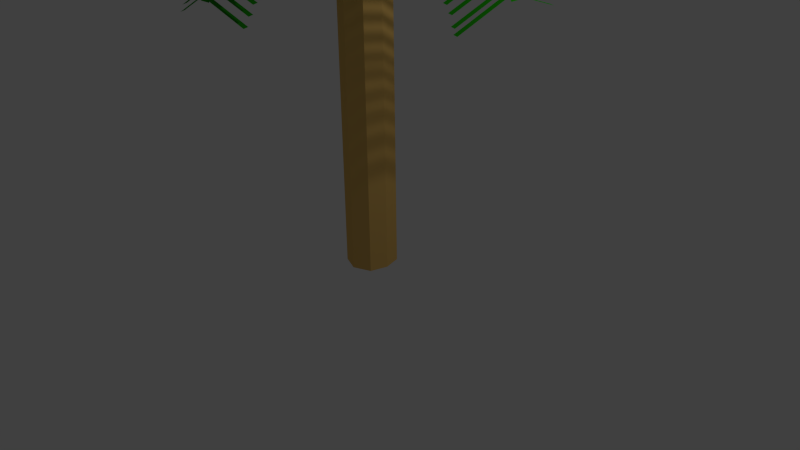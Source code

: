 # Source: tree11.blend  (saved by Blender 2.73.0; exported with 4.5.12 LTS)
import bpy
from mathutils import Matrix  # noqa: F401  (used for matrix-valued properties, if any)

bpy.ops.wm.read_factory_settings(use_empty=True)
scene = bpy.context.scene
scene.name = 'Scene'

# ---- collections
col_collection_1 = bpy.data.collections.new('Collection 1'); scene.collection.children.link(col_collection_1)

# ---- materials (node trees are filled in below, after node groups)
mat_material_001 = bpy.data.materials.new('Material.001')
mat_material_001.alpha_threshold = 0.0
mat_material_001.use_transparent_shadow = False
mat_material_001.diffuse_color = (0.8, 0.496, 0.1386, 1.0)
mat_material_001.roughness = 0.5
mat_material_001.line_color = (0.0, 0.0, 0.0, 1.0)
mat_material_002 = bpy.data.materials.new('Material.002')
mat_material_002.alpha_threshold = 0.0
mat_material_002.use_transparent_shadow = False
mat_material_002.diffuse_color = (0.01471, 0.3108, 0.002346, 1.0)
mat_material_002.roughness = 0.5

# ---- material node trees

# ---- world
world_world = bpy.data.worlds.new('World'); scene.world = world_world
world_world.color = (0.05088, 0.05088, 0.05088)
world_world.use_sun_shadow = False
world_world.sun_shadow_jitter_overblur = 0.0
world_world.cycles.sampling_method = 'MANUAL'
world_world.cycles.sample_map_resolution = 256

# ---- cameras
cam_camera = bpy.data.cameras.new('Camera')
cam_camera.clip_end = 100.0
cam_camera.lens = 35.0
cam_camera.sensor_width = 32.0
cam_camera.sensor_height = 18.0
cam_camera.ortho_scale = 7.314
cam_camera.dof.focus_distance = 0.0
cam_camera.dof.aperture_fstop = 128.0

# ---- lights
light_lamp = bpy.data.lights.new('Lamp', 'POINT')
light_lamp.transmission_factor = 0.0
light_lamp.cutoff_distance = 30.0
light_lamp.energy = 100.0
light_lamp.shadow_buffer_clip_start = 1.001
light_lamp.shadow_soft_size = 0.1
light_lamp.shadow_maximum_resolution = 0.006
light_lamp.use_absolute_resolution = True
light_lamp.cycles.use_multiple_importance_sampling = False

# ---- meshes
me_cube = bpy.data.meshes.new('Cube')
me_cube.from_pydata([(1.0, 1.0, -1.0), (1.0, -1.0, -1.0), (-1.0, -1.0, -1.0), (-1.0, 1.0, -1.0), (1.0, 1.0, 1.0), (1.0, -1.0, 1.0), (-1.0, -1.0, 1.0), (-1.0, 1.0, 1.0), (1.788e-07, 1.403, -1.0), (0.0, -1.403, -1.0), (2.384e-07, 1.403, 1.0), (-5.364e-07, -1.403, 1.0), (1.28, -5.96e-08, -1.0), (-1.28, 2.98e-07, -1.0), (1.28, -5.364e-07, 1.0), (-1.28, 1.788e-07, 1.0), (-1.49e-07, -1.788e-07, 1.0), (0.08024, 0.08024, -1.162), (0.08024, -0.08024, -1.162), (-0.08024, -0.08024, -1.162), (-0.08024, 0.08024, -1.162), (5.388e-08, 0.1126, -1.162), (3.953e-08, -0.1126, -1.162), (0.1027, 1.107e-07, -1.162), (-0.1027, 1.394e-07, -1.162), (4.671e-08, 1.25e-07, -1.162)], [], [(8, 0, 17, 21), (16, 15, 6, 11), (12, 14, 5, 1), (9, 11, 6, 2), (13, 15, 7, 3), (10, 8, 3, 7), (4, 0, 8, 10), (1, 5, 11, 9), (14, 16, 11, 5), (1, 9, 22, 18), (0, 12, 23, 17), (4, 10, 16, 14), (2, 6, 15, 13), (0, 4, 14, 12), (10, 7, 15, 16), (2, 13, 24, 19), (25, 22, 19, 24), (23, 18, 22, 25), (17, 23, 25, 21), (21, 25, 24, 20), (13, 3, 20, 24), (9, 2, 19, 22), (3, 8, 21, 20), (12, 1, 18, 23)])
me_cube.materials.append(mat_material_001)
me_cube.use_remesh_preserve_volume = False
me_cube.use_remesh_preserve_attributes = False
me_cube.use_mirror_vertex_groups = False
me_cube.update()
me_plane_047 = bpy.data.meshes.new('Plane.047')
me_plane_047.from_pydata([(-2.58, -0.5948, -0.0648), (-2.527, -0.5917, -0.06406), (-2.623, 0.07801, 0.2469), (-2.571, 0.08105, 0.2477), (-2.643, 0.2212, 0.2478), (-1.519, 0.2868, 0.2639), (-2.635, 0.07759, 0.248), (-1.51, 0.1432, 0.264), (-0.9937, 0.3172, 0.04776), (-0.9853, 0.1736, 0.04788), (-0.7058, 0.3342, -0.3041), (-0.6974, 0.1906, -0.304), (-2.342, -0.581, -0.06142), (-2.29, -0.5779, -0.06068), (-2.386, 0.09184, 0.2503), (-2.334, 0.09488, 0.251), (-2.225, -0.5741, -0.05974), (-2.173, -0.5711, -0.059), (-2.269, 0.09869, 0.252), (-2.217, 0.1017, 0.2527), (-2.456, -0.5876, -0.06304), (-2.404, -0.5845, -0.0623), (-2.5, 0.08521, 0.2487), (-2.448, 0.08825, 0.2494), (-2.062, -0.5646, -0.05742), (-2.01, -0.5616, -0.05668), (-2.106, 0.1082, 0.2543), (-2.053, 0.1112, 0.255), (-1.914, -0.556, -0.05532), (-1.862, -0.5529, -0.05457), (-1.958, 0.1168, 0.2564), (-1.906, 0.1198, 0.2571), (-1.743, -0.546, -0.05287), (-1.691, -0.5429, -0.05213), (-1.787, 0.1268, 0.2588), (-1.734, 0.1299, 0.2596), (-1.611, -0.5383, -0.05098), (-1.558, -0.5352, -0.05024), (-1.654, 0.1345, 0.2607), (-1.602, 0.1376, 0.2615), (-1.481, -0.5307, -0.04914), (-1.429, -0.5277, -0.0484), (-1.525, 0.1421, 0.2626), (-1.473, 0.1451, 0.2633), (-1.411, -0.4687, -0.1197), (-1.359, -0.4687, -0.1197), (-1.411, 0.2052, 0.1927), (-1.359, 0.2052, 0.1927), (-1.264, -0.4063, -0.1602), (-1.212, -0.4063, -0.1602), (-1.264, 0.2676, 0.1521), (-1.212, 0.2676, 0.1521), (-1.087, -0.3985, -0.2325), (-1.035, -0.3985, -0.2325), (-1.087, 0.2755, 0.07985), (-1.035, 0.2755, 0.07985), (-1.172, -0.3967, -0.2035), (-1.12, -0.3967, -0.2035), (-1.172, 0.2772, 0.1088), (-1.12, 0.2772, 0.1088), (-1.347, -0.439, -0.1404), (-1.295, -0.439, -0.1404), (-1.347, 0.2349, 0.1719), (-1.295, 0.2349, 0.1719), (-0.9527, -0.4848, -0.3116), (-0.9005, -0.4848, -0.3116), (-0.9527, 0.1892, 0.000674), (-0.9005, 0.1892, 0.000674), (-0.8872, -0.4636, -0.3884), (-0.835, -0.4636, -0.3884), (-0.8872, 0.2103, -0.07604), (-0.835, 0.2103, -0.07604), (-0.8265, -0.4602, -0.4978), (-0.7743, -0.4602, -0.4978), (-0.8265, 0.2138, -0.1855), (-0.7743, 0.2138, -0.1855), (-0.7808, -0.4576, -0.5592), (-0.7286, -0.4576, -0.5592), (-0.7808, 0.2164, -0.2469), (-0.7286, 0.2164, -0.2469), (-2.635, 0.2219, 0.2385), (-2.583, 0.2255, 0.2393), (-2.674, 0.8276, 0.04004), (-2.622, 0.8311, 0.04078), (-2.516, 0.2289, 0.2402), (-2.464, 0.2325, 0.241), (-2.555, 0.8345, 0.04173), (-2.503, 0.8381, 0.04248), (-2.386, 0.2365, 0.2421), (-2.334, 0.24, 0.2428), (-2.426, 0.8421, 0.04358), (-2.374, 0.8457, 0.04432), (-2.272, 0.2431, 0.2437), (-2.22, 0.2467, 0.2444), (-2.311, 0.8487, 0.04521), (-2.259, 0.8523, 0.04596), (-2.111, 0.2525, 0.246), (-2.058, 0.2561, 0.2467), (-2.15, 0.8581, 0.04751), (-2.098, 0.8617, 0.04825), (-1.959, 0.2614, 0.2481), (-1.907, 0.2649, 0.2489), (-1.999, 0.867, 0.04967), (-1.947, 0.8706, 0.05041), (-1.792, 0.2711, 0.2505), (-1.74, 0.2747, 0.2513), (-1.831, 0.8767, 0.05206), (-1.779, 0.8803, 0.0528), (-1.662, 0.2787, 0.2524), (-1.61, 0.2823, 0.2531), (-1.701, 0.8843, 0.05391), (-1.649, 0.8879, 0.05465), (-1.542, 0.2857, 0.2541), (-1.49, 0.2893, 0.2548), (-1.582, 0.8913, 0.05561), (-1.53, 0.8949, 0.05636), (-1.461, 0.292, 0.2291), (-1.409, 0.292, 0.2291), (-1.449, 0.9024, -0.01537), (-1.397, 0.9024, -0.01537), (-1.371, 0.2329, 0.1847), (-1.319, 0.2329, 0.1847), (-1.359, 0.8433, -0.05978), (-1.307, 0.8433, -0.05978), (-1.256, 0.278, 0.1359), (-1.203, 0.278, 0.1359), (-1.244, 0.8884, -0.1085), (-1.192, 0.8884, -0.1085), (-1.16, 0.2804, 0.09827), (-1.107, 0.2804, 0.09827), (-1.148, 0.8907, -0.1462), (-1.096, 0.8907, -0.1462), (-1.079, 0.2851, 0.06701), (-1.026, 0.2851, 0.06701), (-1.067, 0.8954, -0.1774), (-1.015, 0.8954, -0.1774), (-0.9872, 0.2825, -0.01498), (-0.935, 0.2825, -0.01498), (-0.9911, 0.8966, -0.1994), (-0.9389, 0.8966, -0.1994), (-0.916, 0.2866, -0.09167), (-0.8638, 0.2866, -0.09167), (-0.92, 0.9007, -0.2761), (-0.8678, 0.9007, -0.2761), (-0.8363, 0.2912, -0.1779), (-0.7841, 0.2912, -0.1779), (-0.8402, 0.9053, -0.3623), (-0.788, 0.9053, -0.3623), (-0.7509, 0.2961, -0.2647), (-0.6987, 0.2961, -0.2647), (-0.7548, 0.9102, -0.4491), (-0.7026, 0.9102, -0.4491), (-2.928, 0.2155, 0.2109), (-2.92, 0.0719, 0.211)], [], [(0, 1, 3, 2), (4, 5, 7, 6), (7, 5, 8, 9), (9, 8, 10, 11), (12, 13, 15, 14), (16, 17, 19, 18), (20, 21, 23, 22), (24, 25, 27, 26), (28, 29, 31, 30), (32, 33, 35, 34), (36, 37, 39, 38), (40, 41, 43, 42), (44, 45, 47, 46), (48, 49, 51, 50), (52, 53, 55, 54), (56, 57, 59, 58), (60, 61, 63, 62), (64, 65, 67, 66), (68, 69, 71, 70), (72, 73, 75, 74), (76, 77, 79, 78), (80, 81, 83, 82), (84, 85, 87, 86), (88, 89, 91, 90), (92, 93, 95, 94), (96, 97, 99, 98), (100, 101, 103, 102), (104, 105, 107, 106), (108, 109, 111, 110), (112, 113, 115, 114), (116, 117, 119, 118), (120, 121, 123, 122), (124, 125, 127, 126), (128, 129, 131, 130), (132, 133, 135, 134), (136, 137, 139, 138), (140, 141, 143, 142), (144, 145, 147, 146), (148, 149, 151, 150), (4, 6, 153, 152)])
me_plane_047.materials.append(mat_material_002)
me_plane_047.use_remesh_preserve_volume = False
me_plane_047.use_remesh_preserve_attributes = False
me_plane_047.use_mirror_vertex_groups = False
me_plane_047.update()
me_plane_048 = bpy.data.meshes.new('Plane.048')
me_plane_048.from_pydata([(-2.58, -0.5948, -0.0648), (-2.527, -0.5917, -0.06406), (-2.623, 0.07801, 0.2469), (-2.571, 0.08105, 0.2477), (-2.643, 0.2212, 0.2478), (-1.519, 0.2868, 0.2639), (-2.635, 0.07759, 0.248), (-1.51, 0.1432, 0.264), (-0.9937, 0.3172, 0.04776), (-0.9853, 0.1736, 0.04788), (-0.7058, 0.3342, -0.3041), (-0.6974, 0.1906, -0.304), (-2.342, -0.581, -0.06142), (-2.29, -0.5779, -0.06068), (-2.386, 0.09184, 0.2503), (-2.334, 0.09488, 0.251), (-2.225, -0.5741, -0.05974), (-2.173, -0.5711, -0.059), (-2.269, 0.09869, 0.252), (-2.217, 0.1017, 0.2527), (-2.456, -0.5876, -0.06304), (-2.404, -0.5845, -0.0623), (-2.5, 0.08521, 0.2487), (-2.448, 0.08825, 0.2494), (-2.062, -0.5646, -0.05742), (-2.01, -0.5616, -0.05668), (-2.106, 0.1082, 0.2543), (-2.053, 0.1112, 0.255), (-1.914, -0.556, -0.05532), (-1.862, -0.5529, -0.05457), (-1.958, 0.1168, 0.2564), (-1.906, 0.1198, 0.2571), (-1.743, -0.546, -0.05287), (-1.691, -0.5429, -0.05213), (-1.787, 0.1268, 0.2588), (-1.734, 0.1299, 0.2596), (-1.611, -0.5383, -0.05098), (-1.558, -0.5352, -0.05024), (-1.654, 0.1345, 0.2607), (-1.602, 0.1376, 0.2615), (-1.481, -0.5307, -0.04914), (-1.429, -0.5277, -0.0484), (-1.525, 0.1421, 0.2626), (-1.473, 0.1451, 0.2633), (-1.411, -0.4687, -0.1197), (-1.359, -0.4687, -0.1197), (-1.411, 0.2052, 0.1927), (-1.359, 0.2052, 0.1927), (-1.264, -0.4063, -0.1602), (-1.212, -0.4063, -0.1602), (-1.264, 0.2676, 0.1521), (-1.212, 0.2676, 0.1521), (-1.087, -0.3985, -0.2325), (-1.035, -0.3985, -0.2325), (-1.087, 0.2755, 0.07985), (-1.035, 0.2755, 0.07985), (-1.172, -0.3967, -0.2035), (-1.12, -0.3967, -0.2035), (-1.172, 0.2772, 0.1088), (-1.12, 0.2772, 0.1088), (-1.347, -0.439, -0.1404), (-1.295, -0.439, -0.1404), (-1.347, 0.2349, 0.1719), (-1.295, 0.2349, 0.1719), (-0.9527, -0.4848, -0.3116), (-0.9005, -0.4848, -0.3116), (-0.9527, 0.1892, 0.000674), (-0.9005, 0.1892, 0.000674), (-0.8872, -0.4636, -0.3884), (-0.835, -0.4636, -0.3884), (-0.8872, 0.2103, -0.07604), (-0.835, 0.2103, -0.07604), (-0.8265, -0.4602, -0.4978), (-0.7743, -0.4602, -0.4978), (-0.8265, 0.2138, -0.1855), (-0.7743, 0.2138, -0.1855), (-0.7808, -0.4576, -0.5592), (-0.7286, -0.4576, -0.5592), (-0.7808, 0.2164, -0.2469), (-0.7286, 0.2164, -0.2469), (-2.635, 0.2219, 0.2385), (-2.583, 0.2255, 0.2393), (-2.674, 0.8276, 0.04004), (-2.622, 0.8311, 0.04078), (-2.516, 0.2289, 0.2402), (-2.464, 0.2325, 0.241), (-2.555, 0.8345, 0.04173), (-2.503, 0.8381, 0.04248), (-2.386, 0.2365, 0.2421), (-2.334, 0.24, 0.2428), (-2.426, 0.8421, 0.04358), (-2.374, 0.8457, 0.04432), (-2.272, 0.2431, 0.2437), (-2.22, 0.2467, 0.2444), (-2.311, 0.8487, 0.04521), (-2.259, 0.8523, 0.04596), (-2.111, 0.2525, 0.246), (-2.058, 0.2561, 0.2467), (-2.15, 0.8581, 0.04751), (-2.098, 0.8617, 0.04825), (-1.959, 0.2614, 0.2481), (-1.907, 0.2649, 0.2489), (-1.999, 0.867, 0.04967), (-1.947, 0.8706, 0.05041), (-1.792, 0.2711, 0.2505), (-1.74, 0.2747, 0.2513), (-1.831, 0.8767, 0.05206), (-1.779, 0.8803, 0.0528), (-1.662, 0.2787, 0.2524), (-1.61, 0.2823, 0.2531), (-1.701, 0.8843, 0.05391), (-1.649, 0.8879, 0.05465), (-1.542, 0.2857, 0.2541), (-1.49, 0.2893, 0.2548), (-1.582, 0.8913, 0.05561), (-1.53, 0.8949, 0.05636), (-1.461, 0.292, 0.2291), (-1.409, 0.292, 0.2291), (-1.449, 0.9024, -0.01537), (-1.397, 0.9024, -0.01537), (-1.371, 0.2329, 0.1847), (-1.319, 0.2329, 0.1847), (-1.359, 0.8433, -0.05978), (-1.307, 0.8433, -0.05978), (-1.256, 0.278, 0.1359), (-1.203, 0.278, 0.1359), (-1.244, 0.8884, -0.1085), (-1.192, 0.8884, -0.1085), (-1.16, 0.2804, 0.09827), (-1.107, 0.2804, 0.09827), (-1.148, 0.8907, -0.1462), (-1.096, 0.8907, -0.1462), (-1.079, 0.2851, 0.06701), (-1.026, 0.2851, 0.06701), (-1.067, 0.8954, -0.1774), (-1.015, 0.8954, -0.1774), (-0.9872, 0.2825, -0.01498), (-0.935, 0.2825, -0.01498), (-0.9911, 0.8966, -0.1994), (-0.9389, 0.8966, -0.1994), (-0.916, 0.2866, -0.09167), (-0.8638, 0.2866, -0.09167), (-0.92, 0.9007, -0.2761), (-0.8678, 0.9007, -0.2761), (-0.8363, 0.2912, -0.1779), (-0.7841, 0.2912, -0.1779), (-0.8402, 0.9053, -0.3623), (-0.788, 0.9053, -0.3623), (-0.7509, 0.2961, -0.2647), (-0.6987, 0.2961, -0.2647), (-0.7548, 0.9102, -0.4491), (-0.7026, 0.9102, -0.4491), (-2.928, 0.2155, 0.2109), (-2.92, 0.0719, 0.211)], [], [(0, 1, 3, 2), (4, 5, 7, 6), (7, 5, 8, 9), (9, 8, 10, 11), (12, 13, 15, 14), (16, 17, 19, 18), (20, 21, 23, 22), (24, 25, 27, 26), (28, 29, 31, 30), (32, 33, 35, 34), (36, 37, 39, 38), (40, 41, 43, 42), (44, 45, 47, 46), (48, 49, 51, 50), (52, 53, 55, 54), (56, 57, 59, 58), (60, 61, 63, 62), (64, 65, 67, 66), (68, 69, 71, 70), (72, 73, 75, 74), (76, 77, 79, 78), (80, 81, 83, 82), (84, 85, 87, 86), (88, 89, 91, 90), (92, 93, 95, 94), (96, 97, 99, 98), (100, 101, 103, 102), (104, 105, 107, 106), (108, 109, 111, 110), (112, 113, 115, 114), (116, 117, 119, 118), (120, 121, 123, 122), (124, 125, 127, 126), (128, 129, 131, 130), (132, 133, 135, 134), (136, 137, 139, 138), (140, 141, 143, 142), (144, 145, 147, 146), (148, 149, 151, 150), (4, 6, 153, 152)])
me_plane_048.materials.append(mat_material_002)
me_plane_048.use_remesh_preserve_volume = False
me_plane_048.use_remesh_preserve_attributes = False
me_plane_048.use_mirror_vertex_groups = False
me_plane_048.update()
me_plane_049 = bpy.data.meshes.new('Plane.049')
me_plane_049.from_pydata([(-2.58, -0.5948, -0.0648), (-2.527, -0.5917, -0.06406), (-2.623, 0.07801, 0.2469), (-2.571, 0.08105, 0.2477), (-2.643, 0.2212, 0.2478), (-1.519, 0.2868, 0.2639), (-2.635, 0.07759, 0.248), (-1.51, 0.1432, 0.264), (-0.9937, 0.3172, 0.04776), (-0.9853, 0.1736, 0.04788), (-0.7058, 0.3342, -0.3041), (-0.6974, 0.1906, -0.304), (-2.342, -0.581, -0.06142), (-2.29, -0.5779, -0.06068), (-2.386, 0.09184, 0.2503), (-2.334, 0.09488, 0.251), (-2.225, -0.5741, -0.05974), (-2.173, -0.5711, -0.059), (-2.269, 0.09869, 0.252), (-2.217, 0.1017, 0.2527), (-2.456, -0.5876, -0.06304), (-2.404, -0.5845, -0.0623), (-2.5, 0.08521, 0.2487), (-2.448, 0.08825, 0.2494), (-2.062, -0.5646, -0.05742), (-2.01, -0.5616, -0.05668), (-2.106, 0.1082, 0.2543), (-2.053, 0.1112, 0.255), (-1.914, -0.556, -0.05532), (-1.862, -0.5529, -0.05457), (-1.958, 0.1168, 0.2564), (-1.906, 0.1198, 0.2571), (-1.743, -0.546, -0.05287), (-1.691, -0.5429, -0.05213), (-1.787, 0.1268, 0.2588), (-1.734, 0.1299, 0.2596), (-1.611, -0.5383, -0.05098), (-1.558, -0.5352, -0.05024), (-1.654, 0.1345, 0.2607), (-1.602, 0.1376, 0.2615), (-1.481, -0.5307, -0.04914), (-1.429, -0.5277, -0.0484), (-1.525, 0.1421, 0.2626), (-1.473, 0.1451, 0.2633), (-1.411, -0.4687, -0.1197), (-1.359, -0.4687, -0.1197), (-1.411, 0.2052, 0.1927), (-1.359, 0.2052, 0.1927), (-1.264, -0.4063, -0.1602), (-1.212, -0.4063, -0.1602), (-1.264, 0.2676, 0.1521), (-1.212, 0.2676, 0.1521), (-1.087, -0.3985, -0.2325), (-1.035, -0.3985, -0.2325), (-1.087, 0.2755, 0.07985), (-1.035, 0.2755, 0.07985), (-1.172, -0.3967, -0.2035), (-1.12, -0.3967, -0.2035), (-1.172, 0.2772, 0.1088), (-1.12, 0.2772, 0.1088), (-1.347, -0.439, -0.1404), (-1.295, -0.439, -0.1404), (-1.347, 0.2349, 0.1719), (-1.295, 0.2349, 0.1719), (-0.9527, -0.4848, -0.3116), (-0.9005, -0.4848, -0.3116), (-0.9527, 0.1892, 0.000674), (-0.9005, 0.1892, 0.000674), (-0.8872, -0.4636, -0.3884), (-0.835, -0.4636, -0.3884), (-0.8872, 0.2103, -0.07604), (-0.835, 0.2103, -0.07604), (-0.8265, -0.4602, -0.4978), (-0.7743, -0.4602, -0.4978), (-0.8265, 0.2138, -0.1855), (-0.7743, 0.2138, -0.1855), (-0.7808, -0.4576, -0.5592), (-0.7286, -0.4576, -0.5592), (-0.7808, 0.2164, -0.2469), (-0.7286, 0.2164, -0.2469), (-2.635, 0.2219, 0.2385), (-2.583, 0.2255, 0.2393), (-2.674, 0.8276, 0.04004), (-2.622, 0.8311, 0.04078), (-2.516, 0.2289, 0.2402), (-2.464, 0.2325, 0.241), (-2.555, 0.8345, 0.04173), (-2.503, 0.8381, 0.04248), (-2.386, 0.2365, 0.2421), (-2.334, 0.24, 0.2428), (-2.426, 0.8421, 0.04358), (-2.374, 0.8457, 0.04432), (-2.272, 0.2431, 0.2437), (-2.22, 0.2467, 0.2444), (-2.311, 0.8487, 0.04521), (-2.259, 0.8523, 0.04596), (-2.111, 0.2525, 0.246), (-2.058, 0.2561, 0.2467), (-2.15, 0.8581, 0.04751), (-2.098, 0.8617, 0.04825), (-1.959, 0.2614, 0.2481), (-1.907, 0.2649, 0.2489), (-1.999, 0.867, 0.04967), (-1.947, 0.8706, 0.05041), (-1.792, 0.2711, 0.2505), (-1.74, 0.2747, 0.2513), (-1.831, 0.8767, 0.05206), (-1.779, 0.8803, 0.0528), (-1.662, 0.2787, 0.2524), (-1.61, 0.2823, 0.2531), (-1.701, 0.8843, 0.05391), (-1.649, 0.8879, 0.05465), (-1.542, 0.2857, 0.2541), (-1.49, 0.2893, 0.2548), (-1.582, 0.8913, 0.05561), (-1.53, 0.8949, 0.05636), (-1.461, 0.292, 0.2291), (-1.409, 0.292, 0.2291), (-1.449, 0.9024, -0.01537), (-1.397, 0.9024, -0.01537), (-1.371, 0.2329, 0.1847), (-1.319, 0.2329, 0.1847), (-1.359, 0.8433, -0.05978), (-1.307, 0.8433, -0.05978), (-1.256, 0.278, 0.1359), (-1.203, 0.278, 0.1359), (-1.244, 0.8884, -0.1085), (-1.192, 0.8884, -0.1085), (-1.16, 0.2804, 0.09827), (-1.107, 0.2804, 0.09827), (-1.148, 0.8907, -0.1462), (-1.096, 0.8907, -0.1462), (-1.079, 0.2851, 0.06701), (-1.026, 0.2851, 0.06701), (-1.067, 0.8954, -0.1774), (-1.015, 0.8954, -0.1774), (-0.9872, 0.2825, -0.01498), (-0.935, 0.2825, -0.01498), (-0.9911, 0.8966, -0.1994), (-0.9389, 0.8966, -0.1994), (-0.916, 0.2866, -0.09167), (-0.8638, 0.2866, -0.09167), (-0.92, 0.9007, -0.2761), (-0.8678, 0.9007, -0.2761), (-0.8363, 0.2912, -0.1779), (-0.7841, 0.2912, -0.1779), (-0.8402, 0.9053, -0.3623), (-0.788, 0.9053, -0.3623), (-0.7509, 0.2961, -0.2647), (-0.6987, 0.2961, -0.2647), (-0.7548, 0.9102, -0.4491), (-0.7026, 0.9102, -0.4491), (-2.928, 0.2155, 0.2109), (-2.92, 0.0719, 0.211)], [], [(0, 1, 3, 2), (4, 5, 7, 6), (7, 5, 8, 9), (9, 8, 10, 11), (12, 13, 15, 14), (16, 17, 19, 18), (20, 21, 23, 22), (24, 25, 27, 26), (28, 29, 31, 30), (32, 33, 35, 34), (36, 37, 39, 38), (40, 41, 43, 42), (44, 45, 47, 46), (48, 49, 51, 50), (52, 53, 55, 54), (56, 57, 59, 58), (60, 61, 63, 62), (64, 65, 67, 66), (68, 69, 71, 70), (72, 73, 75, 74), (76, 77, 79, 78), (80, 81, 83, 82), (84, 85, 87, 86), (88, 89, 91, 90), (92, 93, 95, 94), (96, 97, 99, 98), (100, 101, 103, 102), (104, 105, 107, 106), (108, 109, 111, 110), (112, 113, 115, 114), (116, 117, 119, 118), (120, 121, 123, 122), (124, 125, 127, 126), (128, 129, 131, 130), (132, 133, 135, 134), (136, 137, 139, 138), (140, 141, 143, 142), (144, 145, 147, 146), (148, 149, 151, 150), (4, 6, 153, 152)])
me_plane_049.materials.append(mat_material_002)
me_plane_049.use_remesh_preserve_volume = False
me_plane_049.use_remesh_preserve_attributes = False
me_plane_049.use_mirror_vertex_groups = False
me_plane_049.update()
me_plane_050 = bpy.data.meshes.new('Plane.050')
me_plane_050.from_pydata([(-2.58, -0.5948, -0.0648), (-2.527, -0.5917, -0.06406), (-2.623, 0.07801, 0.2469), (-2.571, 0.08105, 0.2477), (-2.643, 0.2212, 0.2478), (-1.519, 0.2868, 0.2639), (-2.635, 0.07759, 0.248), (-1.51, 0.1432, 0.264), (-0.9937, 0.3172, 0.04776), (-0.9853, 0.1736, 0.04788), (-0.7058, 0.3342, -0.3041), (-0.6974, 0.1906, -0.304), (-2.342, -0.581, -0.06142), (-2.29, -0.5779, -0.06068), (-2.386, 0.09184, 0.2503), (-2.334, 0.09488, 0.251), (-2.225, -0.5741, -0.05974), (-2.173, -0.5711, -0.059), (-2.269, 0.09869, 0.252), (-2.217, 0.1017, 0.2527), (-2.456, -0.5876, -0.06304), (-2.404, -0.5845, -0.0623), (-2.5, 0.08521, 0.2487), (-2.448, 0.08825, 0.2494), (-2.062, -0.5646, -0.05742), (-2.01, -0.5616, -0.05668), (-2.106, 0.1082, 0.2543), (-2.053, 0.1112, 0.255), (-1.914, -0.556, -0.05532), (-1.862, -0.5529, -0.05457), (-1.958, 0.1168, 0.2564), (-1.906, 0.1198, 0.2571), (-1.743, -0.546, -0.05287), (-1.691, -0.5429, -0.05213), (-1.787, 0.1268, 0.2588), (-1.734, 0.1299, 0.2596), (-1.611, -0.5383, -0.05098), (-1.558, -0.5352, -0.05024), (-1.654, 0.1345, 0.2607), (-1.602, 0.1376, 0.2615), (-1.481, -0.5307, -0.04914), (-1.429, -0.5277, -0.0484), (-1.525, 0.1421, 0.2626), (-1.473, 0.1451, 0.2633), (-1.411, -0.4687, -0.1197), (-1.359, -0.4687, -0.1197), (-1.411, 0.2052, 0.1927), (-1.359, 0.2052, 0.1927), (-1.264, -0.4063, -0.1602), (-1.212, -0.4063, -0.1602), (-1.264, 0.2676, 0.1521), (-1.212, 0.2676, 0.1521), (-1.087, -0.3985, -0.2325), (-1.035, -0.3985, -0.2325), (-1.087, 0.2755, 0.07985), (-1.035, 0.2755, 0.07985), (-1.172, -0.3967, -0.2035), (-1.12, -0.3967, -0.2035), (-1.172, 0.2772, 0.1088), (-1.12, 0.2772, 0.1088), (-1.347, -0.439, -0.1404), (-1.295, -0.439, -0.1404), (-1.347, 0.2349, 0.1719), (-1.295, 0.2349, 0.1719), (-0.9527, -0.4848, -0.3116), (-0.9005, -0.4848, -0.3116), (-0.9527, 0.1892, 0.000674), (-0.9005, 0.1892, 0.000674), (-0.8872, -0.4636, -0.3884), (-0.835, -0.4636, -0.3884), (-0.8872, 0.2103, -0.07604), (-0.835, 0.2103, -0.07604), (-0.8265, -0.4602, -0.4978), (-0.7743, -0.4602, -0.4978), (-0.8265, 0.2138, -0.1855), (-0.7743, 0.2138, -0.1855), (-0.7808, -0.4576, -0.5592), (-0.7286, -0.4576, -0.5592), (-0.7808, 0.2164, -0.2469), (-0.7286, 0.2164, -0.2469), (-2.635, 0.2219, 0.2385), (-2.583, 0.2255, 0.2393), (-2.674, 0.8276, 0.04004), (-2.622, 0.8311, 0.04078), (-2.516, 0.2289, 0.2402), (-2.464, 0.2325, 0.241), (-2.555, 0.8345, 0.04173), (-2.503, 0.8381, 0.04248), (-2.386, 0.2365, 0.2421), (-2.334, 0.24, 0.2428), (-2.426, 0.8421, 0.04358), (-2.374, 0.8457, 0.04432), (-2.272, 0.2431, 0.2437), (-2.22, 0.2467, 0.2444), (-2.311, 0.8487, 0.04521), (-2.259, 0.8523, 0.04596), (-2.111, 0.2525, 0.246), (-2.058, 0.2561, 0.2467), (-2.15, 0.8581, 0.04751), (-2.098, 0.8617, 0.04825), (-1.959, 0.2614, 0.2481), (-1.907, 0.2649, 0.2489), (-1.999, 0.867, 0.04967), (-1.947, 0.8706, 0.05041), (-1.792, 0.2711, 0.2505), (-1.74, 0.2747, 0.2513), (-1.831, 0.8767, 0.05206), (-1.779, 0.8803, 0.0528), (-1.662, 0.2787, 0.2524), (-1.61, 0.2823, 0.2531), (-1.701, 0.8843, 0.05391), (-1.649, 0.8879, 0.05465), (-1.542, 0.2857, 0.2541), (-1.49, 0.2893, 0.2548), (-1.582, 0.8913, 0.05561), (-1.53, 0.8949, 0.05636), (-1.461, 0.292, 0.2291), (-1.409, 0.292, 0.2291), (-1.449, 0.9024, -0.01537), (-1.397, 0.9024, -0.01537), (-1.371, 0.2329, 0.1847), (-1.319, 0.2329, 0.1847), (-1.359, 0.8433, -0.05978), (-1.307, 0.8433, -0.05978), (-1.256, 0.278, 0.1359), (-1.203, 0.278, 0.1359), (-1.244, 0.8884, -0.1085), (-1.192, 0.8884, -0.1085), (-1.16, 0.2804, 0.09827), (-1.107, 0.2804, 0.09827), (-1.148, 0.8907, -0.1462), (-1.096, 0.8907, -0.1462), (-1.079, 0.2851, 0.06701), (-1.026, 0.2851, 0.06701), (-1.067, 0.8954, -0.1774), (-1.015, 0.8954, -0.1774), (-0.9872, 0.2825, -0.01498), (-0.935, 0.2825, -0.01498), (-0.9911, 0.8966, -0.1994), (-0.9389, 0.8966, -0.1994), (-0.916, 0.2866, -0.09167), (-0.8638, 0.2866, -0.09167), (-0.92, 0.9007, -0.2761), (-0.8678, 0.9007, -0.2761), (-0.8363, 0.2912, -0.1779), (-0.7841, 0.2912, -0.1779), (-0.8402, 0.9053, -0.3623), (-0.788, 0.9053, -0.3623), (-0.7509, 0.2961, -0.2647), (-0.6987, 0.2961, -0.2647), (-0.7548, 0.9102, -0.4491), (-0.7026, 0.9102, -0.4491), (-2.928, 0.2155, 0.2109), (-2.92, 0.0719, 0.211)], [], [(0, 1, 3, 2), (4, 5, 7, 6), (7, 5, 8, 9), (9, 8, 10, 11), (12, 13, 15, 14), (16, 17, 19, 18), (20, 21, 23, 22), (24, 25, 27, 26), (28, 29, 31, 30), (32, 33, 35, 34), (36, 37, 39, 38), (40, 41, 43, 42), (44, 45, 47, 46), (48, 49, 51, 50), (52, 53, 55, 54), (56, 57, 59, 58), (60, 61, 63, 62), (64, 65, 67, 66), (68, 69, 71, 70), (72, 73, 75, 74), (76, 77, 79, 78), (80, 81, 83, 82), (84, 85, 87, 86), (88, 89, 91, 90), (92, 93, 95, 94), (96, 97, 99, 98), (100, 101, 103, 102), (104, 105, 107, 106), (108, 109, 111, 110), (112, 113, 115, 114), (116, 117, 119, 118), (120, 121, 123, 122), (124, 125, 127, 126), (128, 129, 131, 130), (132, 133, 135, 134), (136, 137, 139, 138), (140, 141, 143, 142), (144, 145, 147, 146), (148, 149, 151, 150), (4, 6, 153, 152)])
me_plane_050.materials.append(mat_material_002)
me_plane_050.use_remesh_preserve_volume = False
me_plane_050.use_remesh_preserve_attributes = False
me_plane_050.use_mirror_vertex_groups = False
me_plane_050.update()

# ---- objects
ob_cube = bpy.data.objects.new('Cube', me_cube)
ob_lamp = bpy.data.objects.new('Lamp', light_lamp)
ob_camera = bpy.data.objects.new('Camera', cam_camera)
ob_plane_000 = bpy.data.objects.new('Plane.000', me_plane_047)
ob_plane_001 = bpy.data.objects.new('Plane.001', me_plane_048)
ob_plane_002 = bpy.data.objects.new('Plane.002', me_plane_049)
ob_plane_003 = bpy.data.objects.new('Plane.003', me_plane_050)

# ---- transforms, parenting, visibility, modifiers, constraints
ob_cube.location = (-0.005265, -0.02286, 2.053)
ob_cube.scale = (0.2251, 0.2251, -2.117)
ob_cube.lock_rotations_4d = False
ob_cube.empty_display_type = 'ARROWS'
ob_cube.lineart.crease_threshold = 0.0
ob_lamp.location = (4.076, 1.005, 5.904)
ob_lamp.rotation_euler = (0.6503, 0.05522, 1.866)
ob_lamp.lock_rotations_4d = False
ob_lamp.empty_display_type = 'ARROWS'
ob_lamp.color = (0.0, 0.0, 0.0, 0.0)
ob_lamp.lineart.crease_threshold = 0.0
ob_camera.location = (7.481, -6.508, 5.344)
ob_camera.rotation_euler = (1.109, 0.01082, 0.8149)
ob_camera.lock_rotations_4d = False
ob_camera.empty_display_type = 'ARROWS'
ob_camera.color = (0.0, 0.0, 0.0, 0.0)
ob_camera.display_type = 'WIRE'
ob_camera.lineart.crease_threshold = 0.0
ob_plane_000.location = (-0.3441, -2.771, 3.684)
ob_plane_000.rotation_euler = (-0.0182, 0.2093, -1.637)
ob_plane_000.lineart.crease_threshold = 0.0
ob_plane_001.location = (0.3824, 2.835, 3.684)
ob_plane_001.rotation_euler = (-0.0182, 0.2093, -4.801)
ob_plane_001.lineart.crease_threshold = 0.0
ob_plane_002.location = (2.842, -0.1933, 3.684)
ob_plane_002.rotation_euler = (-0.0182, 0.2093, -6.286)
ob_plane_002.lineart.crease_threshold = 0.0
ob_plane_003.location = (-2.818, 0.1829, 3.684)
ob_plane_003.rotation_euler = (-0.0182, 0.2093, -9.441)
ob_plane_003.lineart.crease_threshold = 0.0

# ---- collection membership
col_collection_1.objects.link(ob_cube)
col_collection_1.objects.link(ob_lamp)
col_collection_1.objects.link(ob_camera)
col_collection_1.objects.link(ob_plane_000)
col_collection_1.objects.link(ob_plane_001)
col_collection_1.objects.link(ob_plane_002)
col_collection_1.objects.link(ob_plane_003)

# ---- scene / render settings (as saved in the file)
scene.camera = ob_camera
scene.frame_start = 1; scene.frame_end = 250; scene.frame_set(1)
scene.render.engine = 'BLENDER_EEVEE_NEXT'
scene.render.resolution_percentage = 50
scene.render.dither_intensity = 0.0
scene.cycles.use_denoising = False
scene.cycles.samples = 10
scene.cycles.sampling_pattern = 'TABULATED_SOBOL'
scene.cycles.light_sampling_threshold = 0.0
scene.cycles.use_adaptive_sampling = False
scene.cycles.use_light_tree = False
scene.cycles.blur_glossy = 0.0
scene.cycles.pixel_filter_type = 'GAUSSIAN'
scene.cycles.sample_clamp_indirect = 0.0
scene.view_settings.view_transform = 'Standard'
bpy.context.view_layer.update()
